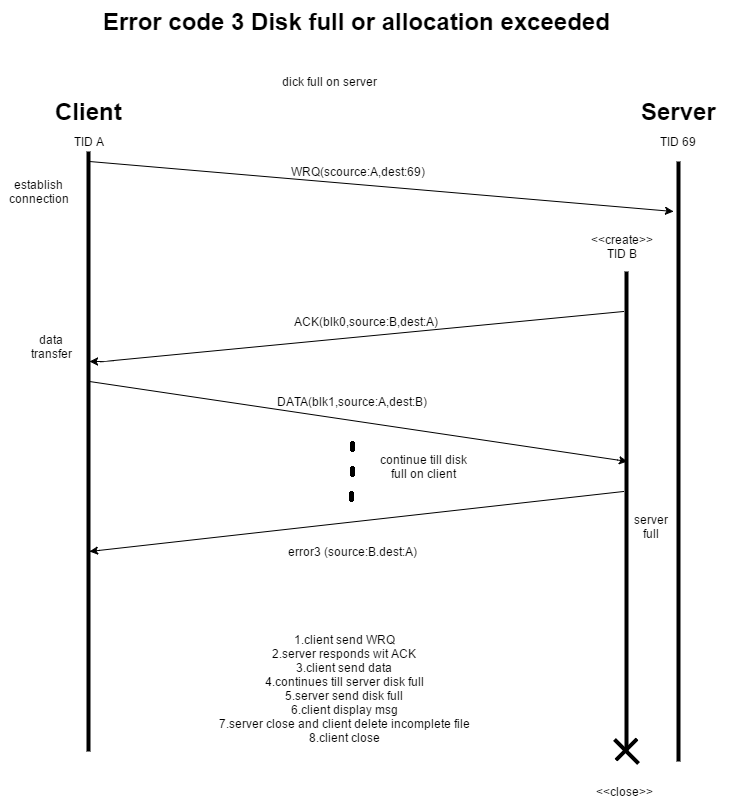

The diagram above was exported from draw.io. Its source (the exported page's mxGraphModel, read from the mxfile embedded in the PNG):
<mxGraphModel dx="1194" dy="730" grid="1" gridSize="10" guides="1" tooltips="1" connect="1" arrows="1" fold="1" page="1" pageScale="1" pageWidth="826" pageHeight="1169" background="#ffffff" math="0" shadow="0">
  <root>
    <mxCell id="0" />
    <mxCell id="1" parent="0" />
    <mxCell id="2" value="" style="line;direction=south;html=1;perimeter=backbonePerimeter;points=[];outlineConnect=0;" vertex="1" parent="1">
      <mxGeometry x="80" y="210" width="30" height="600" as="geometry" />
    </mxCell>
    <mxCell id="3" value="" style="line;direction=south;html=1;perimeter=backbonePerimeter;points=[];outlineConnect=0;" vertex="1" parent="1">
      <mxGeometry x="680" y="220" width="10" height="600" as="geometry" />
    </mxCell>
    <mxCell id="4" value="Error code 3&amp;nbsp;&lt;span&gt;Disk full or allocation exceeded&lt;/span&gt;" style="text;html=1;fontSize=24;fontStyle=1;verticalAlign=middle;align=center;" vertex="1" parent="1">
      <mxGeometry x="313" y="60" width="100" height="40" as="geometry" />
    </mxCell>
    <mxCell id="5" value="Client" style="text;html=1;fontSize=24;fontStyle=1;verticalAlign=middle;align=center;" vertex="1" parent="1">
      <mxGeometry x="45" y="150" width="100" height="40" as="geometry" />
    </mxCell>
    <mxCell id="6" value="Server" style="text;html=1;fontSize=24;fontStyle=1;verticalAlign=middle;align=center;" vertex="1" parent="1">
      <mxGeometry x="635" y="150" width="100" height="40" as="geometry" />
    </mxCell>
    <mxCell id="7" value="TID A" style="text;html=1;strokeColor=none;fillColor=none;align=center;verticalAlign=middle;whiteSpace=wrap;overflow=hidden;" vertex="1" parent="1">
      <mxGeometry x="75" y="190" width="40" height="20" as="geometry" />
    </mxCell>
    <mxCell id="8" value="TID 69" style="text;html=1;strokeColor=none;fillColor=none;align=center;verticalAlign=middle;whiteSpace=wrap;overflow=hidden;" vertex="1" parent="1">
      <mxGeometry x="665" y="180" width="40" height="40" as="geometry" />
    </mxCell>
    <mxCell id="9" value="establish connection" style="text;html=1;strokeColor=none;fillColor=none;align=center;verticalAlign=middle;whiteSpace=wrap;overflow=hidden;" vertex="1" parent="1">
      <mxGeometry x="8" y="210" width="75" height="80" as="geometry" />
    </mxCell>
    <mxCell id="14" value="" style="line;direction=north;html=1;perimeter=backbonePerimeter;points=[];outlineConnect=0;rotation=-45;" vertex="1" parent="1">
      <mxGeometry x="628" y="793" width="10" height="34" as="geometry" />
    </mxCell>
    <mxCell id="15" value="" style="line;direction=south;html=1;perimeter=backbonePerimeter;points=[];outlineConnect=0;rotation=45;" vertex="1" parent="1">
      <mxGeometry x="613" y="793" width="40" height="30" as="geometry" />
    </mxCell>
    <mxCell id="19" value="&amp;lt;&amp;lt;close&amp;gt;&amp;gt;" style="text;html=1;strokeColor=none;fillColor=none;align=center;verticalAlign=middle;whiteSpace=wrap;overflow=hidden;" vertex="1" parent="1">
      <mxGeometry x="585" y="840" width="90" height="20" as="geometry" />
    </mxCell>
    <mxCell id="20" value="dick full on server" style="text;html=1;strokeColor=none;fillColor=none;align=center;verticalAlign=middle;whiteSpace=wrap;overflow=hidden;" vertex="1" parent="1">
      <mxGeometry x="200" y="130" width="270" height="20" as="geometry" />
    </mxCell>
    <mxCell id="24" value="" style="line;direction=south;html=1;perimeter=backbonePerimeter;points=[];outlineConnect=0;" vertex="1" parent="1">
      <mxGeometry x="628" y="330" width="10" height="480" as="geometry" />
    </mxCell>
    <mxCell id="25" value="&amp;lt;&amp;lt;create&amp;gt;&amp;gt;&lt;div&gt;TID B&lt;/div&gt;" style="text;html=1;strokeColor=none;fillColor=none;align=center;verticalAlign=middle;whiteSpace=wrap;overflow=hidden;" vertex="1" parent="1">
      <mxGeometry x="580" y="280" width="95" height="50" as="geometry" />
    </mxCell>
    <mxCell id="36" value="" style="endArrow=classic;html=1;" edge="1" parent="1" source="2">
      <mxGeometry width="50" height="50" relative="1" as="geometry">
        <mxPoint x="10" y="60" as="sourcePoint" />
        <mxPoint x="680" y="270" as="targetPoint" />
        <Array as="points">
          <mxPoint x="96" y="220" />
        </Array>
      </mxGeometry>
    </mxCell>
    <mxCell id="37" value="WRQ(scource:A,dest:69)" style="text;html=1;strokeColor=none;fillColor=none;align=center;verticalAlign=middle;whiteSpace=wrap;overflow=hidden;" vertex="1" parent="1">
      <mxGeometry x="271" y="220" width="185" height="20" as="geometry" />
    </mxCell>
    <mxCell id="39" value="" style="endArrow=classic;html=1;" edge="1" parent="1" target="2">
      <mxGeometry width="50" height="50" relative="1" as="geometry">
        <mxPoint x="630" y="370" as="sourcePoint" />
        <mxPoint x="60" y="40" as="targetPoint" />
        <Array as="points">
          <mxPoint x="110" y="420" />
        </Array>
      </mxGeometry>
    </mxCell>
    <mxCell id="40" value="" style="endArrow=classic;html=1;" edge="1" parent="1" source="2" target="24">
      <mxGeometry width="50" height="50" relative="1" as="geometry">
        <mxPoint x="110" y="520" as="sourcePoint" />
        <mxPoint x="60" y="140" as="targetPoint" />
        <Array as="points">
          <mxPoint x="96" y="440" />
          <mxPoint x="634" y="520" />
        </Array>
      </mxGeometry>
    </mxCell>
    <mxCell id="43" value="" style="endArrow=classic;html=1;" edge="1" parent="1" target="2">
      <mxGeometry width="50" height="50" relative="1" as="geometry">
        <mxPoint x="630" y="550" as="sourcePoint" />
        <mxPoint x="60" y="360" as="targetPoint" />
        <Array as="points">
          <mxPoint x="96" y="610" />
        </Array>
      </mxGeometry>
    </mxCell>
    <mxCell id="44" value="" style="line;direction=south;html=1;perimeter=backbonePerimeter;points=[];outlineConnect=0;" vertex="1" parent="1">
      <mxGeometry x="353" y="550" width="10" height="10" as="geometry" />
    </mxCell>
    <mxCell id="45" value="" style="line;direction=south;html=1;perimeter=backbonePerimeter;points=[];outlineConnect=0;" vertex="1" parent="1">
      <mxGeometry x="354" y="525" width="10" height="10" as="geometry" />
    </mxCell>
    <mxCell id="46" value="" style="line;direction=south;html=1;perimeter=backbonePerimeter;points=[];outlineConnect=0;" vertex="1" parent="1">
      <mxGeometry x="354" y="500" width="10" height="10" as="geometry" />
    </mxCell>
    <mxCell id="47" value="continue till disk full on client" style="text;html=1;strokeColor=none;fillColor=none;align=center;verticalAlign=middle;whiteSpace=wrap;overflow=hidden;" vertex="1" parent="1">
      <mxGeometry x="380" y="510" width="100" height="30" as="geometry" />
    </mxCell>
    <mxCell id="48" value="data transfer" style="text;html=1;strokeColor=none;fillColor=none;align=center;verticalAlign=middle;whiteSpace=wrap;overflow=hidden;" vertex="1" parent="1">
      <mxGeometry x="26" y="370" width="64" height="70" as="geometry" />
    </mxCell>
    <mxCell id="49" value="ACK(blk0,source:B,dest:A)" style="text;html=1;strokeColor=none;fillColor=none;align=center;verticalAlign=middle;whiteSpace=wrap;overflow=hidden;" vertex="1" parent="1">
      <mxGeometry x="263" y="370" width="217" height="20" as="geometry" />
    </mxCell>
    <mxCell id="51" value="DATA(blk1,source:A,dest:B)" style="text;html=1;strokeColor=none;fillColor=none;align=center;verticalAlign=middle;whiteSpace=wrap;overflow=hidden;" vertex="1" parent="1">
      <mxGeometry x="250" y="450" width="217" height="20" as="geometry" />
    </mxCell>
    <mxCell id="52" value="error3 (source:B.dest:A)" style="text;html=1;strokeColor=none;fillColor=none;align=center;verticalAlign=middle;whiteSpace=wrap;overflow=hidden;" vertex="1" parent="1">
      <mxGeometry x="255" y="600" width="207" height="20" as="geometry" />
    </mxCell>
    <mxCell id="53" value="1.client send WRQ&lt;div&gt;2.server responds wit ACK&lt;/div&gt;&lt;div&gt;3.client send data&lt;/div&gt;&lt;div&gt;4.continues till server disk full&lt;/div&gt;&lt;div&gt;5.server send disk full&lt;/div&gt;&lt;div&gt;6.client display msg&lt;/div&gt;&lt;div&gt;7.server close and&amp;nbsp;&lt;span&gt;client delete incomplete file&lt;/span&gt;&lt;/div&gt;&lt;div&gt;8.client close&lt;/div&gt;" style="text;html=1;strokeColor=none;fillColor=none;align=center;verticalAlign=middle;whiteSpace=wrap;overflow=hidden;" vertex="1" parent="1">
      <mxGeometry x="190" y="683" width="320" height="127" as="geometry" />
    </mxCell>
    <mxCell id="57" value="server full" style="text;html=1;strokeColor=none;fillColor=none;align=center;verticalAlign=middle;whiteSpace=wrap;overflow=hidden;" vertex="1" parent="1">
      <mxGeometry x="638" y="552" width="40" height="66" as="geometry" />
    </mxCell>
  </root>
</mxGraphModel>